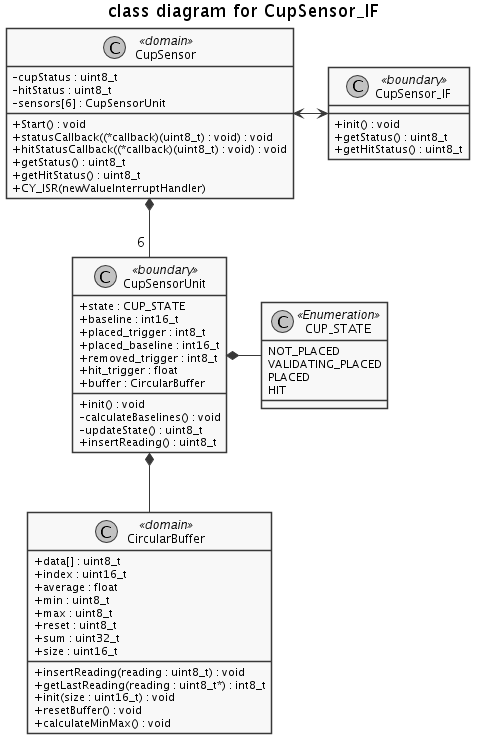

The diagram above was rendered by PlantUML. Its source (embedded in the PNG):
@startuml classDiagram.png


skinparam monochrome true
skinparam Shadowing false
skinparam classAttributeIconSize 0

title class diagram for CupSensor_IF

class CupSensor <<domain>> {
  -cupStatus : uint8_t
  -hitStatus : uint8_t
  -sensors[6] : CupSensorUnit
  +Start() : void
  +statusCallback((*callback)(uint8_t) : void) : void
  +hitStatusCallback((*callback)(uint8_t) : void) : void
  +getStatus() : uint8_t
  +getHitStatus() : uint8_t
  +CY_ISR(newValueInterruptHandler)
}

class CircularBuffer <<domain>> {
  +data[] : uint8_t
  +index : uint16_t
  +average : float
  +min : uint8_t
  +max : uint8_t
  +reset : uint8_t
  +sum : uint32_t
  +size : uint16_t

  +insertReading(reading : uint8_t) : void
  +getLastReading(reading : uint8_t*) : int8_t
  +init(size : uint16_t) : void
  +resetBuffer() : void
  +calculateMinMax() : void
}


class CupSensorUnit <<boundary>> {
  +state : CUP_STATE
  +baseline : int16_t
  +placed_trigger : int8_t
  +placed_baseline : int16_t
  +removed_trigger : int8_t
  +hit_trigger : float
  +buffer : CircularBuffer

  +init() : void
  -calculateBaselines() : void
  -updateState() : uint8_t
  +insertReading() : uint8_t
}

class CUP_STATE <<Enumeration>>{
  NOT_PLACED
  VALIDATING_PLACED
  PLACED
  HIT
}

class CupSensor_IF <<boundary>> {
  +init() : void
  +getStatus() : uint8_t
  +getHitStatus() : uint8_t
}





CupSensor <-> CupSensor_IF

CupSensor  *-- "6 " CupSensorUnit

CupSensorUnit *-- CircularBuffer
CupSensorUnit  *-  CUP_STATE



@enduml